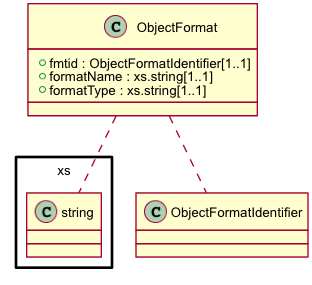

The diagram above was rendered by PlantUML. Its source (embedded in the PNG):
@startuml images/class_ObjectFormat.png
skinparam activityFontColor black
skinparam activityFontSize 10
skinparam activityFontName arial
skinparam activityArrowFontColor black
skinparam activityArrowFontSize 10
skinparam activityArrowFontName arial
skinparam classArrowFontColor black
skinparam classArrowFontSize 10
skinparam classArrowFontName arial
skinparam classAttributeFontColor black
skinparam classAttributeFontSize 10
skinparam classAttributeFontName arial
skinparam classFontColor black
skinparam classFontSize 10
skinparam classFontName arial
skinparam componentFontColor black
skinparam componentFontSize 10
skinparam componentFontName arial
skinparam componentArrowFontColor black
skinparam componentArrowFontSize 10
skinparam componentArrowFontName arial
skinparam noteFontColor black
skinparam noteFontSize 10
skinparam noteFontName arial
skinparam packageFontColor black
skinparam packageFontSize 10
skinparam packageFontName arial
skinparam sequenceActorFontColor black
skinparam sequenceActorFontSize 10
skinparam sequenceActorFontName arial
skinparam sequenceArrowFontColor black
skinparam sequenceArrowFontSize 10
skinparam sequenceArrowFontName arial
skinparam sequenceGroupingFontColor black
skinparam sequenceGroupingFontSize 10
skinparam sequenceGroupingFontName arial
skinparam sequenceGroupingHeaderFontColor black
skinparam sequenceGroupingHeaderFontSize 10
skinparam sequenceGroupingHeaderFontName arial
skinparam sequenceParticipantFontColor black
skinparam sequenceParticipantFontSize 10
skinparam sequenceParticipantFontName arial
skinparam sequenceTitleFontColor black
skinparam sequenceTitleFontSize 10
skinparam sequenceTitleFontName arial
skinparam titleFontColor black
skinparam titleFontSize 10
skinparam titleFontName arial
skinparam usecaseFontColor black
skinparam usecaseFontSize 7
skinparam usecaseFontName arial
skinparam usecaseActorFontColor black
skinparam usecaseActorFontSize 7
skinparam usecaseActorFontName arial
skinparam usecaseArrowFontColor black
skinparam usecaseArrowFontSize 7
skinparam usecaseArrowFontName arial

class ObjectFormat {
  + fmtid : ObjectFormatIdentifier[1..1]
  + formatName : xs.string[1..1]
  + formatType : xs.string[1..1]
}
ObjectFormat .. ObjectFormatIdentifier
ObjectFormat .. xs.string

@enduml